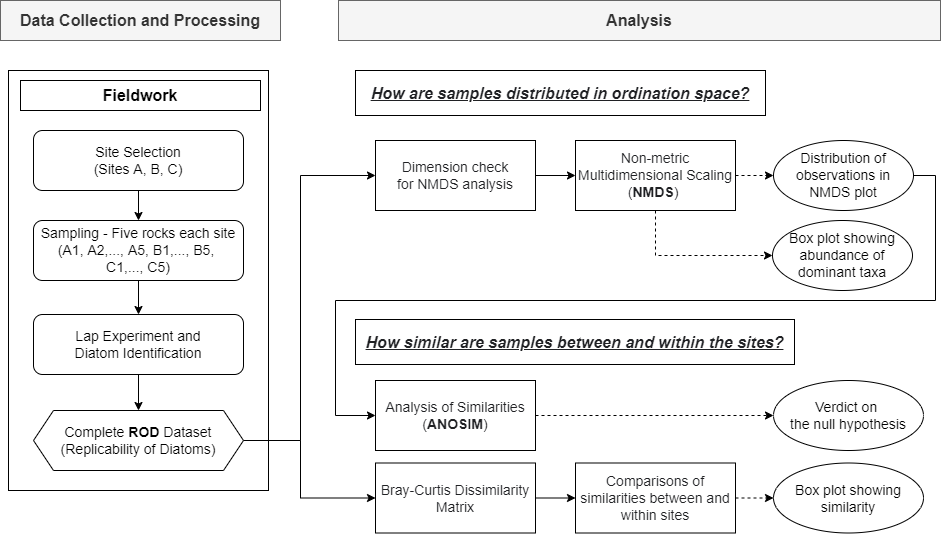

The diagram above was exported from draw.io. Its source (the exported page's mxGraphModel, read from the mxfile embedded in the PNG):
<mxGraphModel dx="1185" dy="662" grid="1" gridSize="10" guides="1" tooltips="1" connect="1" arrows="1" fold="1" page="1" pageScale="1" pageWidth="1169" pageHeight="827" math="0" shadow="0">
  <root>
    <mxCell id="0" />
    <mxCell id="1" parent="0" />
    <mxCell id="ItZgYxwsIgIamcSiH1CD-31" value="" style="rounded=0;whiteSpace=wrap;html=1;" parent="1" vertex="1">
      <mxGeometry x="58" y="110" width="260" height="420" as="geometry" />
    </mxCell>
    <mxCell id="ItZgYxwsIgIamcSiH1CD-7" value="&lt;font size=&quot;1&quot;&gt;&lt;b style=&quot;font-size: 16px&quot;&gt;Fieldwork&lt;/b&gt;&lt;/font&gt;" style="rounded=0;whiteSpace=wrap;html=1;" parent="1" vertex="1">
      <mxGeometry x="70" y="120" width="240" height="30" as="geometry" />
    </mxCell>
    <mxCell id="ItZgYxwsIgIamcSiH1CD-20" style="edgeStyle=orthogonalEdgeStyle;rounded=0;orthogonalLoop=1;jettySize=auto;html=1;exitX=0.5;exitY=1;exitDx=0;exitDy=0;entryX=0.5;entryY=0;entryDx=0;entryDy=0;" parent="1" source="ItZgYxwsIgIamcSiH1CD-8" target="ItZgYxwsIgIamcSiH1CD-9" edge="1">
      <mxGeometry relative="1" as="geometry" />
    </mxCell>
    <mxCell id="ItZgYxwsIgIamcSiH1CD-8" value="&lt;font style=&quot;font-size: 14px&quot;&gt;Site Selection&lt;br&gt;(Sites A, B, C)&lt;/font&gt;" style="rounded=1;whiteSpace=wrap;html=1;" parent="1" vertex="1">
      <mxGeometry x="83" y="170" width="210" height="60" as="geometry" />
    </mxCell>
    <mxCell id="ItZgYxwsIgIamcSiH1CD-21" style="edgeStyle=orthogonalEdgeStyle;rounded=0;orthogonalLoop=1;jettySize=auto;html=1;exitX=0.5;exitY=1;exitDx=0;exitDy=0;entryX=0.5;entryY=0;entryDx=0;entryDy=0;" parent="1" source="ItZgYxwsIgIamcSiH1CD-9" target="ItZgYxwsIgIamcSiH1CD-10" edge="1">
      <mxGeometry relative="1" as="geometry" />
    </mxCell>
    <mxCell id="ItZgYxwsIgIamcSiH1CD-9" value="&lt;font style=&quot;font-size: 14px&quot;&gt;Sampling -&amp;nbsp;Five rocks each site&lt;br&gt;(A1, A2,..., A5, B1,..., B5, &lt;br&gt;C1,..., C5)&lt;/font&gt;" style="rounded=1;whiteSpace=wrap;html=1;" parent="1" vertex="1">
      <mxGeometry x="83" y="260" width="210" height="60" as="geometry" />
    </mxCell>
    <mxCell id="ItZgYxwsIgIamcSiH1CD-22" style="edgeStyle=orthogonalEdgeStyle;rounded=0;orthogonalLoop=1;jettySize=auto;html=1;exitX=0.5;exitY=1;exitDx=0;exitDy=0;entryX=0.5;entryY=0;entryDx=0;entryDy=0;" parent="1" source="ItZgYxwsIgIamcSiH1CD-10" target="GK9kQaRO6yLyq9mnYgho-2" edge="1">
      <mxGeometry relative="1" as="geometry">
        <mxPoint x="188" y="440" as="targetPoint" />
      </mxGeometry>
    </mxCell>
    <mxCell id="ItZgYxwsIgIamcSiH1CD-10" value="&lt;font style=&quot;font-size: 14px&quot;&gt;Lap Experiment and&lt;br&gt;Diatom Identification&lt;/font&gt;" style="rounded=1;whiteSpace=wrap;html=1;" parent="1" vertex="1">
      <mxGeometry x="83" y="354" width="210" height="60" as="geometry" />
    </mxCell>
    <mxCell id="ItZgYxwsIgIamcSiH1CD-14" value="&lt;font style=&quot;font-size: 16px&quot;&gt;Analysis&lt;/font&gt;" style="rounded=0;whiteSpace=wrap;html=1;fillColor=#f5f5f5;strokeColor=#666666;fontColor=#333333;fontStyle=1" parent="1" vertex="1">
      <mxGeometry x="388" y="40" width="602" height="40" as="geometry" />
    </mxCell>
    <mxCell id="GK9kQaRO6yLyq9mnYgho-18" style="edgeStyle=orthogonalEdgeStyle;rounded=0;orthogonalLoop=1;jettySize=auto;html=1;exitX=1;exitY=0.5;exitDx=0;exitDy=0;entryX=0;entryY=0.5;entryDx=0;entryDy=0;dashed=1;" parent="1" source="ItZgYxwsIgIamcSiH1CD-15" target="GK9kQaRO6yLyq9mnYgho-17" edge="1">
      <mxGeometry relative="1" as="geometry" />
    </mxCell>
    <mxCell id="Nhg3nmnFRikcFEl7dIMm-3" style="edgeStyle=orthogonalEdgeStyle;rounded=0;orthogonalLoop=1;jettySize=auto;html=1;exitX=0.5;exitY=1;exitDx=0;exitDy=0;entryX=0;entryY=0.5;entryDx=0;entryDy=0;dashed=1;fontSize=14;" parent="1" source="ItZgYxwsIgIamcSiH1CD-15" target="Nhg3nmnFRikcFEl7dIMm-2" edge="1">
      <mxGeometry relative="1" as="geometry" />
    </mxCell>
    <mxCell id="ItZgYxwsIgIamcSiH1CD-15" value="&lt;font style=&quot;font-size: 14px&quot;&gt;&lt;span style=&quot;color: rgb(32 , 33 , 36) ; font-family: &amp;#34;apple sd gothic neo&amp;#34; , &amp;#34;arial&amp;#34; , sans-serif ; text-align: left ; background-color: rgb(255 , 255 , 255)&quot;&gt;Non-metric Multidimensional Scaling (&lt;/span&gt;&lt;b style=&quot;color: rgb(32 , 33 , 36) ; font-family: &amp;#34;apple sd gothic neo&amp;#34; , &amp;#34;arial&amp;#34; , sans-serif ; text-align: left ; background-color: rgb(255 , 255 , 255)&quot;&gt;NMDS&lt;/b&gt;&lt;span style=&quot;color: rgb(32 , 33 , 36) ; font-family: &amp;#34;apple sd gothic neo&amp;#34; , &amp;#34;arial&amp;#34; , sans-serif ; text-align: left ; background-color: rgb(255 , 255 , 255)&quot;&gt;)&amp;nbsp;&lt;/span&gt;&lt;/font&gt;" style="rounded=0;whiteSpace=wrap;html=1;" parent="1" vertex="1">
      <mxGeometry x="625" y="180" width="160" height="70" as="geometry" />
    </mxCell>
    <mxCell id="GK9kQaRO6yLyq9mnYgho-20" style="edgeStyle=orthogonalEdgeStyle;rounded=0;orthogonalLoop=1;jettySize=auto;html=1;exitX=0;exitY=0.5;exitDx=0;exitDy=0;entryX=1;entryY=0.5;entryDx=0;entryDy=0;startArrow=classic;startFill=1;endArrow=none;endFill=0;" parent="1" source="ItZgYxwsIgIamcSiH1CD-16" target="GK9kQaRO6yLyq9mnYgho-17" edge="1">
      <mxGeometry relative="1" as="geometry">
        <mxPoint x="935" y="440" as="targetPoint" />
        <Array as="points">
          <mxPoint x="385" y="455" />
          <mxPoint x="385" y="340" />
          <mxPoint x="985" y="340" />
          <mxPoint x="985" y="215" />
        </Array>
      </mxGeometry>
    </mxCell>
    <mxCell id="cNRE_pVDZnJPWn5rlgwa-2" style="edgeStyle=orthogonalEdgeStyle;rounded=0;orthogonalLoop=1;jettySize=auto;html=1;exitX=1;exitY=0.5;exitDx=0;exitDy=0;entryX=0;entryY=0.5;entryDx=0;entryDy=0;startArrow=none;startFill=0;endArrow=classic;endFill=1;dashed=1;" edge="1" parent="1" source="ItZgYxwsIgIamcSiH1CD-16" target="cNRE_pVDZnJPWn5rlgwa-1">
      <mxGeometry relative="1" as="geometry" />
    </mxCell>
    <mxCell id="ItZgYxwsIgIamcSiH1CD-16" value="&lt;font style=&quot;font-size: 14px&quot;&gt;&lt;span style=&quot;color: rgb(32 , 33 , 36) ; font-family: &amp;#34;apple sd gothic neo&amp;#34; , &amp;#34;arial&amp;#34; , sans-serif ; text-align: left ; background-color: rgb(255 , 255 , 255)&quot;&gt;Analysis of Similarities (&lt;/span&gt;&lt;b style=&quot;color: rgb(32 , 33 , 36) ; font-family: &amp;#34;apple sd gothic neo&amp;#34; , &amp;#34;arial&amp;#34; , sans-serif ; text-align: left ; background-color: rgb(255 , 255 , 255)&quot;&gt;ANOSIM&lt;/b&gt;&lt;span style=&quot;color: rgb(32 , 33 , 36) ; font-family: &amp;#34;apple sd gothic neo&amp;#34; , &amp;#34;arial&amp;#34; , sans-serif ; text-align: left ; background-color: rgb(255 , 255 , 255)&quot;&gt;)&lt;/span&gt;&lt;/font&gt;" style="rounded=0;whiteSpace=wrap;html=1;" parent="1" vertex="1">
      <mxGeometry x="425" y="420" width="160" height="70" as="geometry" />
    </mxCell>
    <mxCell id="ItZgYxwsIgIamcSiH1CD-27" value="&lt;font style=&quot;font-size: 16px&quot;&gt;Data Collection and Processing&lt;/font&gt;" style="rounded=0;whiteSpace=wrap;html=1;fillColor=#f5f5f5;strokeColor=#666666;fontColor=#333333;fontStyle=1" parent="1" vertex="1">
      <mxGeometry x="50" y="40" width="280" height="40" as="geometry" />
    </mxCell>
    <mxCell id="GK9kQaRO6yLyq9mnYgho-11" style="edgeStyle=orthogonalEdgeStyle;rounded=0;orthogonalLoop=1;jettySize=auto;html=1;exitX=1;exitY=0.5;exitDx=0;exitDy=0;entryX=0;entryY=0.5;entryDx=0;entryDy=0;" parent="1" source="GK9kQaRO6yLyq9mnYgho-2" target="GK9kQaRO6yLyq9mnYgho-3" edge="1">
      <mxGeometry relative="1" as="geometry">
        <Array as="points">
          <mxPoint x="350" y="480" />
          <mxPoint x="350" y="215" />
        </Array>
      </mxGeometry>
    </mxCell>
    <mxCell id="GK9kQaRO6yLyq9mnYgho-12" style="edgeStyle=orthogonalEdgeStyle;rounded=0;orthogonalLoop=1;jettySize=auto;html=1;exitX=1;exitY=0.5;exitDx=0;exitDy=0;entryX=0;entryY=0.5;entryDx=0;entryDy=0;" parent="1" source="GK9kQaRO6yLyq9mnYgho-2" target="GK9kQaRO6yLyq9mnYgho-13" edge="1">
      <mxGeometry relative="1" as="geometry">
        <Array as="points">
          <mxPoint x="350" y="480" />
          <mxPoint x="350" y="538" />
        </Array>
      </mxGeometry>
    </mxCell>
    <mxCell id="GK9kQaRO6yLyq9mnYgho-2" value="&lt;font style=&quot;font-size: 14px&quot;&gt;Complete &lt;b&gt;ROD&lt;/b&gt;&amp;nbsp;Dataset&lt;br&gt;(Replicability of Diatoms)&lt;/font&gt;" style="shape=hexagon;perimeter=hexagonPerimeter2;whiteSpace=wrap;html=1;fixedSize=1;" parent="1" vertex="1">
      <mxGeometry x="83" y="450" width="210" height="60" as="geometry" />
    </mxCell>
    <mxCell id="GK9kQaRO6yLyq9mnYgho-14" style="edgeStyle=orthogonalEdgeStyle;rounded=0;orthogonalLoop=1;jettySize=auto;html=1;exitX=1;exitY=0.5;exitDx=0;exitDy=0;entryX=0;entryY=0.5;entryDx=0;entryDy=0;" parent="1" source="GK9kQaRO6yLyq9mnYgho-3" target="ItZgYxwsIgIamcSiH1CD-15" edge="1">
      <mxGeometry relative="1" as="geometry" />
    </mxCell>
    <mxCell id="GK9kQaRO6yLyq9mnYgho-3" value="&lt;div style=&quot;font-size: 14px&quot;&gt;&lt;span style=&quot;background-color: rgb(255 , 255 , 255) ; color: rgb(32 , 33 , 36) ; font-family: &amp;#34;apple sd gothic neo&amp;#34; , &amp;#34;arial&amp;#34; , sans-serif&quot;&gt;Dimension check&lt;br&gt;for NMDS analysis&lt;/span&gt;&lt;br&gt;&lt;/div&gt;" style="rounded=0;whiteSpace=wrap;html=1;" parent="1" vertex="1">
      <mxGeometry x="425" y="180" width="160" height="70" as="geometry" />
    </mxCell>
    <mxCell id="GK9kQaRO6yLyq9mnYgho-22" style="edgeStyle=orthogonalEdgeStyle;rounded=0;orthogonalLoop=1;jettySize=auto;html=1;exitX=1;exitY=0.5;exitDx=0;exitDy=0;entryX=0;entryY=0.5;entryDx=0;entryDy=0;dashed=1;" parent="1" source="GK9kQaRO6yLyq9mnYgho-5" target="GK9kQaRO6yLyq9mnYgho-21" edge="1">
      <mxGeometry relative="1" as="geometry" />
    </mxCell>
    <mxCell id="GK9kQaRO6yLyq9mnYgho-5" value="&lt;div&gt;&lt;font color=&quot;#202124&quot; face=&quot;apple sd gothic neo, arial, sans-serif&quot; size=&quot;1&quot;&gt;&lt;span style=&quot;background-color: rgb(255 , 255 , 255) ; font-size: 14px&quot;&gt;Comparisons of similarities between and&lt;/span&gt;&lt;/font&gt;&lt;/div&gt;&lt;span style=&quot;color: rgb(32 , 33 , 36) ; font-family: &amp;#34;apple sd gothic neo&amp;#34; , &amp;#34;arial&amp;#34; , sans-serif ; font-size: 14px ; background-color: rgb(255 , 255 , 255)&quot;&gt;within&amp;nbsp;&lt;/span&gt;&lt;span style=&quot;background-color: rgb(255 , 255 , 255) ; font-size: 14px ; color: rgb(32 , 33 , 36) ; font-family: &amp;#34;apple sd gothic neo&amp;#34; , &amp;#34;arial&amp;#34; , sans-serif&quot;&gt;sites&lt;/span&gt;&lt;span style=&quot;color: rgb(32 , 33 , 36) ; font-family: &amp;#34;apple sd gothic neo&amp;#34; , &amp;#34;arial&amp;#34; , sans-serif ; font-size: 14px ; background-color: rgb(255 , 255 , 255)&quot;&gt;&lt;br&gt;&lt;/span&gt;" style="rounded=0;whiteSpace=wrap;html=1;align=center;" parent="1" vertex="1">
      <mxGeometry x="625" y="502.5" width="160" height="70" as="geometry" />
    </mxCell>
    <mxCell id="GK9kQaRO6yLyq9mnYgho-8" value="&lt;div&gt;&lt;font color=&quot;#202124&quot; face=&quot;apple sd gothic neo, arial, sans-serif&quot;&gt;&lt;span style=&quot;font-size: 16px ; background-color: rgb(255 , 255 , 255)&quot;&gt;How are samples distributed in ordination space?&lt;/span&gt;&lt;/font&gt;&lt;/div&gt;" style="rounded=0;whiteSpace=wrap;html=1;align=center;fontStyle=7" parent="1" vertex="1">
      <mxGeometry x="405" y="110" width="410" height="45" as="geometry" />
    </mxCell>
    <mxCell id="GK9kQaRO6yLyq9mnYgho-9" value="&lt;div&gt;&lt;font color=&quot;#202124&quot; face=&quot;apple sd gothic neo, arial, sans-serif&quot;&gt;&lt;span style=&quot;font-size: 16px ; background-color: rgb(255 , 255 , 255)&quot;&gt;How similar are samples between and within the sites?&lt;/span&gt;&lt;/font&gt;&lt;/div&gt;" style="rounded=0;whiteSpace=wrap;html=1;align=center;fontStyle=7" parent="1" vertex="1">
      <mxGeometry x="405" y="359" width="439" height="45" as="geometry" />
    </mxCell>
    <mxCell id="GK9kQaRO6yLyq9mnYgho-15" style="edgeStyle=orthogonalEdgeStyle;rounded=0;orthogonalLoop=1;jettySize=auto;html=1;exitX=1;exitY=0.5;exitDx=0;exitDy=0;entryX=0;entryY=0.5;entryDx=0;entryDy=0;" parent="1" source="GK9kQaRO6yLyq9mnYgho-13" target="GK9kQaRO6yLyq9mnYgho-5" edge="1">
      <mxGeometry relative="1" as="geometry">
        <mxPoint x="624.9999999999998" y="577.2857142857144" as="targetPoint" />
      </mxGeometry>
    </mxCell>
    <mxCell id="GK9kQaRO6yLyq9mnYgho-13" value="&lt;div&gt;&lt;span style=&quot;background-color: rgb(255 , 255 , 255) ; color: rgb(32 , 33 , 36) ; font-family: &amp;#34;apple sd gothic neo&amp;#34; , &amp;#34;arial&amp;#34; , sans-serif&quot;&gt;&lt;font style=&quot;font-size: 14px&quot;&gt;Bray-Curtis Dissimilarity Matrix&lt;/font&gt;&lt;/span&gt;&lt;br&gt;&lt;/div&gt;" style="rounded=0;whiteSpace=wrap;html=1;align=center;" parent="1" vertex="1">
      <mxGeometry x="425" y="502.5" width="160" height="70" as="geometry" />
    </mxCell>
    <mxCell id="GK9kQaRO6yLyq9mnYgho-17" value="&lt;font style=&quot;font-size: 14px&quot;&gt;Distribution of observations in NMDS plot&lt;/font&gt;" style="ellipse;whiteSpace=wrap;html=1;" parent="1" vertex="1">
      <mxGeometry x="823" y="180" width="140" height="70" as="geometry" />
    </mxCell>
    <mxCell id="GK9kQaRO6yLyq9mnYgho-21" value="&lt;font style=&quot;font-size: 14px&quot;&gt;Box plot showing similarity&lt;/font&gt;" style="ellipse;whiteSpace=wrap;html=1;" parent="1" vertex="1">
      <mxGeometry x="823" y="502.5" width="150" height="70" as="geometry" />
    </mxCell>
    <mxCell id="Nhg3nmnFRikcFEl7dIMm-2" value="&lt;font style=&quot;font-size: 14px&quot;&gt;Box plot showing abundance of dominant taxa&lt;/font&gt;" style="ellipse;whiteSpace=wrap;html=1;" parent="1" vertex="1">
      <mxGeometry x="822" y="260" width="140" height="70" as="geometry" />
    </mxCell>
    <mxCell id="cNRE_pVDZnJPWn5rlgwa-1" value="&lt;font style=&quot;font-size: 14px&quot;&gt;Verdict on &lt;br&gt;the null hypothesis&lt;/font&gt;" style="ellipse;whiteSpace=wrap;html=1;" vertex="1" parent="1">
      <mxGeometry x="823" y="420" width="150" height="70" as="geometry" />
    </mxCell>
  </root>
</mxGraphModel>